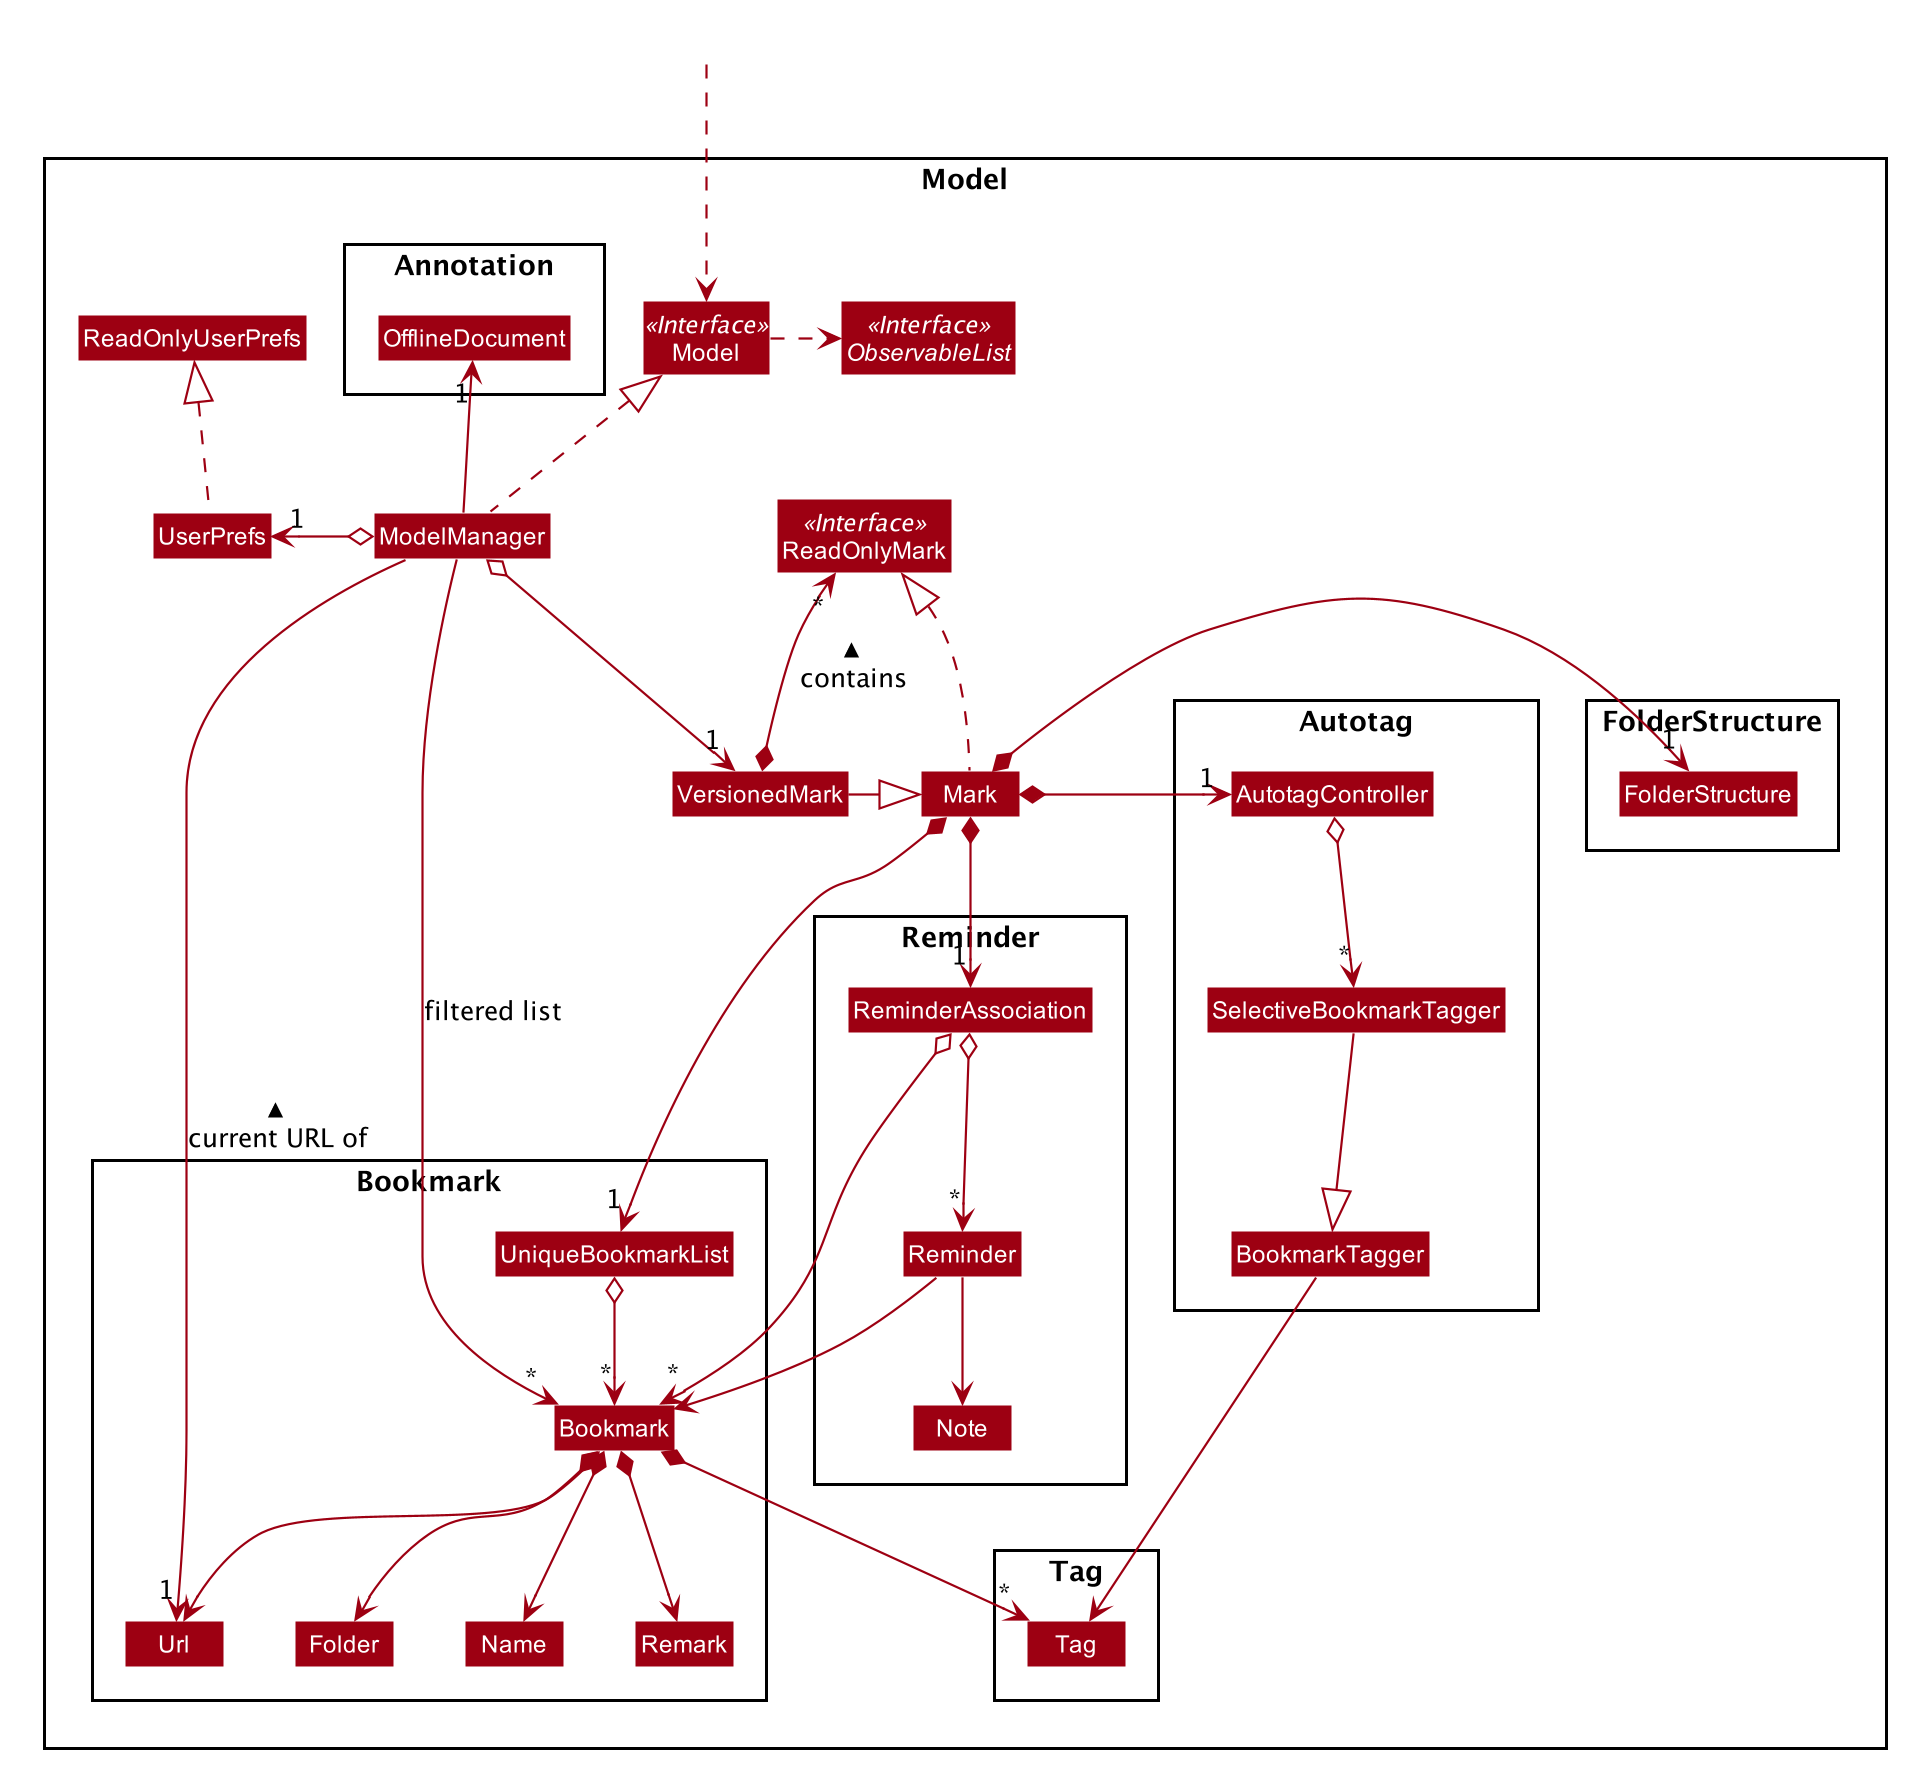

The diagram above was rendered by PlantUML. Its source (embedded in the PNG):
@startuml








skinparam BackgroundColor #FFFFFFF

skinparam Shadowing false

skinparam Class {
    FontColor #FFFFFF
    BorderThickness 1
    BorderColor #FFFFFF
    StereotypeFontColor #FFFFFF
    FontName Arial
}

skinparam Actor {
    BorderColor #000000
    Color #000000
    FontName Arial
}

skinparam Sequence {
    MessageAlign center
    BoxFontSize 15
    BoxPadding 0
    BoxFontColor #FFFFFF
    FontName Arial
}

skinparam Participant {
    FontColor #FFFFFFF
    Padding 20
}

skinparam MinClassWidth 50
skinparam ParticipantPadding 10
skinparam Shadowing false
skinparam DefaultTextAlignment center
skinparam packageStyle Rectangle

hide footbox
hide members
hide circle
skinparam arrowThickness 1.1
skinparam arrowColor #9D0012
skinparam classBackgroundColor #9D0012

Package Model <<Rectangle>>{
Interface ReadOnlyMark <<Interface>>
Interface Model <<Interface>>
Interface ObservableList <<Interface>>
Class Mark
Class ReadOnlyMark
Class VersionedMark
Class Model
Class ModelManager
Class UserPrefs
Class ReadOnlyUserPrefs

Package FolderStructure {
Class FolderStructure
}

Package Reminder {
Class Reminder
Class Note
Class ReminderAssociation
}

Package Autotag {
Class AutotagController
Class BookmarkTagger
Class SelectiveBookmarkTagger
}

Package Bookmark {
Class Bookmark
Class Name
Class Url
Class Remark
Class Folder
Class UniqueBookmarkList
}

Package Annotation {
Class OfflineDocument
}

Package Tag {
Class Tag
}
}

Class HiddenOutside #FFFFFF
HiddenOutside ..> Model

ModelManager .up.|> Model
Model .right.> ObservableList
ModelManager o--> "1" VersionedMark
ModelManager o-left-> "1" UserPrefs
ModelManager --> "*" Bookmark : filtered list
ModelManager -up-> "1" OfflineDocument
ModelManager --> "1" Url : < current URL of

UserPrefs .up.|> ReadOnlyUserPrefs

Mark .up.|> ReadOnlyMark
VersionedMark -|> Mark
VersionedMark *-up-> "*" ReadOnlyMark : contains >

Mark *--> "1" UniqueBookmarkList
Mark *-left-> "1" FolderStructure
Mark *--> "1" ReminderAssociation
Mark *-left-> "1" AutotagController

UniqueBookmarkList o--> "*" Bookmark
Bookmark *--> Name
Bookmark *--> Url
Bookmark *--> Remark
Bookmark *--> Folder
Bookmark *--> "*" Tag

Name -[hidden]right-> Url
Url -[hidden]right-> Remark
Remark -[hidden]right-> Folder

ReminderAssociation o--> "*" Bookmark
ReminderAssociation o--> "*" Reminder
Reminder --> Bookmark
Reminder --> Note

AutotagController o--> "*" SelectiveBookmarkTagger
SelectiveBookmarkTagger -down-|> BookmarkTagger
BookmarkTagger --> Tag

@enduml